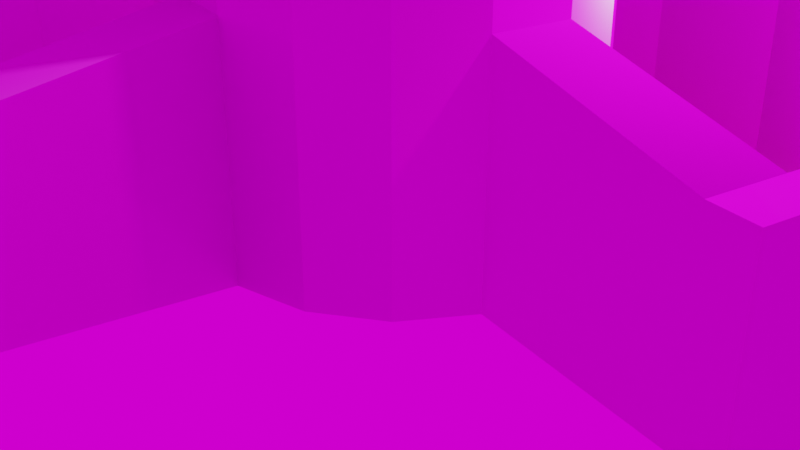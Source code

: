# Source: castle-tower.blend  (saved by Blender 3.6.11; exported with 4.5.12 LTS)
import bpy
from mathutils import Matrix  # noqa: F401  (used for matrix-valued properties, if any)

bpy.ops.wm.read_factory_settings(use_empty=True)
scene = bpy.context.scene
scene.name = 'Scene'

# ---- collections
col_collection = bpy.data.collections.new('Collection'); scene.collection.children.link(col_collection)

# ---- images (referenced by path relative to the original .blend; pixels are not part of the script)
import os
ASSET_DIR = os.environ.get("B2B_ASSET_DIR", "")  # directory of the original .blend (textures are referenced by path, not embedded)
HERE = os.path.dirname(os.path.abspath(__file__))  # packed textures are extracted next to this script under _unpacked/

def load_image(name, relpath, width, height, colorspace="sRGB"):
    """Load a texture the original file referenced (path relative to the .blend, or extracted next to this script)."""
    p = next((c for c in (os.path.join(HERE, relpath), os.path.join(ASSET_DIR, relpath)) if relpath and os.path.exists(c)), "")
    if p:
        img = bpy.data.images.load(p, check_existing=True)
        img.name = name
    else:  # same state as the original file: an image datablock whose file is absent (Cycles renders it pink)
        img = bpy.data.images.new(name, width, height)
        img.source = "FILE"
        img.filepath = "//" + (relpath or name)
    img.colorspace_settings.name = colorspace
    return img
img_color_png = load_image('Color.png', 'TowerTextures/Color.png', 1024, 1024, 'sRGB')
img_roughness_png = load_image('Roughness.png', 'TowerTextures/Roughness.png', 1024, 1024, 'Non-Color')
img_normal_png = load_image('Normal.png', 'TowerTextures/Normal.png', 1024, 1024, 'Non-Color')
img_autumn_forest_01_2k_hdr = load_image('autumn_forest_01_2k.hdr', 'autumn_forest_01_2k.hdr', 1024, 1024, 'Linear Rec.709')

# ---- materials (node trees are filled in below, after node groups)
mat_bakedtower = bpy.data.materials.new('BakedTower')
mat_amber = bpy.data.materials.new('Amber')

# ---- material node trees
mat_bakedtower.use_nodes = True; mat_bakedtower.node_tree.nodes.clear()
_N = mat_bakedtower.node_tree.nodes; _L = mat_bakedtower.node_tree.links
n0 = _N.new('ShaderNodeOutputMaterial'); n0.name = 'Material Output'; n0.location = (300, 300)
n1 = _N.new('ShaderNodeBsdfPrincipled'); n1.name = 'Principled BSDF'; n1.location = (10, 300)
n1.distribution = 'GGX'
n1.subsurface_method = 'RANDOM_WALK_SKIN'
n1.inputs[3].default_value = 1.45
n1.inputs[27].default_value = (0.0, 0.0, 0.0, 1.0)
n1.inputs[28].default_value = 1.0
n2 = _N.new('ShaderNodeTexImage'); n2.name = 'Image Texture'; n2.location = (88, -40)
n2.label = 'Base Color'
n2.image = img_color_png
n3 = _N.new('ShaderNodeTexImage'); n3.name = 'Image Texture.001'; n3.location = (88, -320)
n3.label = 'Roughness'
n3.image = img_roughness_png
n4 = _N.new('ShaderNodeTexImage'); n4.name = 'Image Texture.002'; n4.location = (88, -600)
n4.label = 'Normal'
n4.image = img_normal_png
n5 = _N.new('ShaderNodeNormalMap'); n5.name = 'Normal Map'; n5.location = (-240, -60)
n6 = _N.new('ShaderNodeMapping'); n6.name = 'Mapping'; n6.location = (230, -40)
n7 = _N.new('NodeReroute'); n7.name = 'Reroute'; n7.location = (38, -495)
n7.width = 16
n7.socket_idname = 'NodeSocketVector'
n8 = _N.new('ShaderNodeTexCoord'); n8.name = 'Texture Coordinate'; n8.location = (30, -40)
n9 = _N.new('NodeFrame'); n9.name = 'Frame'; n9.location = (-1270, 340)
n9.label = 'Mapping'
n9.width = 400
n10 = _N.new('NodeFrame'); n10.name = 'Frame.001'; n10.location = (-628, 540)
n10.label = 'Textures'
n10.width = 358
n2.parent = n10
n3.parent = n10
n4.parent = n10
n6.parent = n9
n7.parent = n10
n8.parent = n9
_L.new(n1.outputs[0], n0.inputs[0])
_L.new(n2.outputs[0], n1.inputs[0])
_L.new(n3.outputs[0], n1.inputs[2])
_L.new(n4.outputs[0], n5.inputs[1])
_L.new(n5.outputs[0], n1.inputs[5])
_L.new(n7.outputs[0], n2.inputs[0])
_L.new(n7.outputs[0], n3.inputs[0])
_L.new(n7.outputs[0], n4.inputs[0])
_L.new(n6.outputs[0], n7.inputs[0])
_L.new(n8.outputs[2], n6.inputs[0])
n0.is_active_output = True
mat_amber.use_nodes = True; mat_amber.node_tree.nodes.clear()
_N = mat_amber.node_tree.nodes; _L = mat_amber.node_tree.links
n0 = _N.new('ShaderNodeBsdfPrincipled'); n0.name = 'Principled BSDF'; n0.location = (10, 300)
n0.distribution = 'GGX'
n0.subsurface_method = 'RANDOM_WALK_SKIN'
n0.inputs[0].default_value = (0.7231, 0.1812, 0.0331, 1.0)
n0.inputs[2].default_value = 0.1409
n0.inputs[3].default_value = 1.45
n0.inputs[18].default_value = 0.7
n0.inputs[27].default_value = (0.0, 0.0, 0.0, 1.0)
n0.inputs[28].default_value = 1.0
n1 = _N.new('ShaderNodeOutputMaterial'); n1.name = 'Material Output'; n1.location = (300, 300)
_L.new(n0.outputs[0], n1.inputs[0])
n1.is_active_output = True

# ---- world
world_world = bpy.data.worlds.new('World'); scene.world = world_world
world_world.use_nodes = True; world_world.node_tree.nodes.clear()
_N = world_world.node_tree.nodes; _L = world_world.node_tree.links
n0 = _N.new('ShaderNodeOutputWorld'); n0.name = 'World Output'; n0.location = (300, 300)
n1 = _N.new('ShaderNodeBackground'); n1.name = 'Background'; n1.location = (10, 300)
n2 = _N.new('ShaderNodeTexEnvironment'); n2.name = 'Environment Texture'; n2.location = (-190, 280)
n2.image = img_autumn_forest_01_2k_hdr
_L.new(n1.outputs[0], n0.inputs[0])
_L.new(n2.outputs[0], n1.inputs[0])
n0.is_active_output = True
world_world.color = (0.05088, 0.05088, 0.05088)
world_world.use_sun_shadow = False
world_world.sun_shadow_jitter_overblur = 0.0

# ---- cameras
cam_camera = bpy.data.cameras.new('Camera')
cam_camera.clip_end = 100.0
cam_camera.ortho_scale = 7.314

# ---- lights
light_light = bpy.data.lights.new('Light', 'POINT')
light_light.transmission_factor = 0.0
light_light.energy = 1000.0
light_light.shadow_soft_size = 0.1
light_light.shadow_maximum_resolution = 0.006
light_light.use_absolute_resolution = True
light_sun = bpy.data.lights.new('Sun', 'SUN')
light_sun.transmission_factor = 0.0
light_sun.energy = 1.6

# ---- meshes
me_cylinder = bpy.data.meshes.new('Cylinder')
me_cylinder.from_pydata([(-5.588e-09, 2.0, 0.0), (-1.52e-09, 2.336, 4.659), (0.7654, 1.848, 0.0), (0.894, 2.158, 4.659), (1.414, 1.414, 0.0), (1.652, 1.652, 4.659), (1.848, 0.7654, 0.0), (2.158, 0.894, 4.659), (2.0, -7.451e-09, 0.0), (2.336, -4.947e-09, 4.659), (1.848, -0.7654, 0.0), (2.158, -0.894, 4.659), (1.414, -1.414, 0.0), (1.652, -1.652, 4.659), (0.7654, -1.848, 0.0), (0.894, -2.158, 4.659), (-5.588e-09, -2.0, 0.0), (-1.52e-09, -2.336, 4.659), (-0.7654, -1.848, 0.0), (-0.894, -2.158, 4.659), (-1.414, -1.414, 0.0), (-1.652, -1.652, 4.659), (-1.848, -0.7654, 0.0), (-2.158, -0.894, 4.659), (-2.0, -7.451e-09, 0.0), (-2.336, -4.947e-09, 4.659), (-1.848, 0.7654, 0.0), (-2.158, 0.894, 4.659), (-1.414, 1.414, 0.0), (-1.652, 1.652, 4.659), (-0.7654, 1.848, 0.0), (-0.894, 2.158, 4.659), (-5.588e-09, 2.0, 4.659), (0.7654, 1.848, 4.659), (1.414, 1.414, 4.659), (1.848, 0.7654, 4.659), (2.0, -7.451e-09, 4.659), (1.848, -0.7654, 4.659), (1.414, -1.414, 4.659), (0.7654, -1.848, 4.659), (-5.588e-09, -2.0, 4.659), (-0.7654, -1.848, 4.659), (-1.414, -1.414, 4.659), (-1.848, -0.7654, 4.659), (-2.0, -7.451e-09, 4.659), (-1.848, 0.7654, 4.659), (-1.414, 1.414, 4.659), (-0.7654, 1.848, 4.659), (-1.376e-08, 1.325, 5.722), (0.5072, 1.224, 5.722), (0.9371, 0.9371, 5.722), (1.224, 0.5072, 5.722), (1.325, -1.248e-08, 5.722), (1.224, -0.5072, 5.722), (0.9371, -0.9371, 5.722), (0.5072, -1.224, 5.722), (-1.376e-08, -1.325, 5.722), (-0.5072, -1.224, 5.722), (-0.9371, -0.9371, 5.722), (-1.224, -0.5072, 5.722), (-1.325, -1.248e-08, 5.722), (-1.224, 0.5072, 5.722), (-0.9371, 0.9371, 5.722), (-0.5072, 1.224, 5.722), (-2.122e-08, 0.175, 8.298), (0.06697, 0.1617, 8.298), (0.1237, 0.1237, 8.298), (0.1617, 0.06697, 8.298), (0.175, 4.819e-09, 8.298), (0.1617, -0.06697, 8.298), (0.1237, -0.1237, 8.298), (0.06697, -0.1617, 8.298), (-2.122e-08, -0.175, 8.298), (-0.06697, -0.1617, 8.298), (-0.1237, -0.1237, 8.298), (-0.1617, -0.06697, 8.298), (-0.175, 4.819e-09, 8.298), (-0.1617, 0.06697, 8.298), (-0.1237, 0.1237, 8.298), (-0.06697, 0.1617, 8.298), (-2.177e-09, 2.222, 4.659), (0.8504, 2.053, 4.659), (0.8504, -2.053, 4.659), (-2.053, -0.8504, 4.659), (-2.222, -5.544e-09, 4.659), (-1.571, 1.571, 4.659), (-0.8504, 2.053, 4.659), (1.571, 1.571, 4.659), (2.053, 0.8504, 4.659), (2.222, -5.544e-09, 4.659), (2.053, -0.8504, 4.659), (1.571, -1.571, 4.659), (-2.177e-09, -2.222, 4.659), (-0.8504, -2.053, 4.659), (-1.571, -1.571, 4.659), (-2.053, 0.8504, 4.659), (0.7675, 1.853, 4.908), (0.7675, -1.853, 4.908), (-1.853, -0.7675, 4.908), (-2.005, -6.237e-09, 4.908), (-1.418, 1.418, 4.908), (-0.7675, 1.853, 4.908), (-4.633e-09, 2.005, 4.908), (1.418, 1.418, 4.908), (1.853, 0.7675, 4.908), (2.005, -6.237e-09, 4.908), (1.853, -0.7675, 4.908), (1.418, -1.418, 4.908), (-4.633e-09, -2.005, 4.908), (-0.7675, -1.853, 4.908), (-1.418, -1.418, 4.908), (-1.853, 0.7675, 4.908), (0.7654, 1.848, 2.485), (1.414, 1.414, 2.485), (1.848, 0.7654, 2.485), (2.0, -7.451e-09, 2.485), (1.848, -0.7654, 2.485), (1.414, -1.414, 2.485), (0.7654, -1.848, 2.485), (-5.588e-09, -2.0, 2.485), (-0.7654, -1.848, 2.485), (-1.414, -1.414, 2.485), (-1.848, -0.7654, 2.485), (-2.0, -7.451e-09, 2.485), (-1.848, 0.7654, 2.485), (-1.414, 1.414, 2.485), (-0.7654, 1.848, 2.485), (-5.588e-09, 2.0, 2.485), (-1.837, 4.435, 2.0), (-1.837, 4.435, 0.0), (-3.394, 3.394, 2.0), (-3.394, 3.394, 0.0), (-4.435, 1.837, 2.0), (-4.435, 1.837, 0.0), (-4.8, 0.0, 2.0), (-4.8, 0.0, 0.0), (-4.435, -1.837, 2.0), (-4.435, -1.837, 0.0), (-3.394, -3.394, 2.0), (-3.394, -3.394, 0.0), (-1.837, -4.435, 2.0), (-1.837, -4.435, 0.0), (4.8, 0.0, 2.0), (4.8, 0.0, 0.0), (4.435, 1.837, 2.0), (4.435, 1.837, 0.0), (3.394, 3.394, 2.0), (3.394, 3.394, 0.0), (1.837, 4.435, 2.0), (1.837, 4.435, 0.0), (2.438e-08, 4.8, 2.0), (2.438e-08, 4.8, 0.0), (-1.653, 3.991, 2.0), (-3.055, 3.055, 2.0), (-3.991, 1.653, 2.0), (-4.32, 0.0, 2.0), (-3.991, -1.653, 2.0), (-3.055, -3.055, 2.0), (-1.653, -3.991, 2.0), (4.32, 0.0, 2.0), (3.991, 1.653, 2.0), (3.055, 3.055, 2.0), (1.653, 3.991, 2.0), (1.613e-08, 4.32, 2.0), (1.653, 3.991, 0.0), (3.055, 3.055, 0.0), (-3.991, -1.653, 0.0), (-4.32, 0.0, 0.0), (-3.055, -3.055, 0.0), (-1.653, -3.991, 0.0), (4.32, 0.0, 0.0), (3.991, 1.653, 0.0), (-3.991, 1.653, 0.0), (2.194e-08, 4.32, 0.0), (-3.055, 3.055, 0.0), (-1.653, 3.991, 0.0), (4.541, -1.301, 2.0), (4.69, -0.5532, 2.0), (4.69, -0.5532, 0.0), (4.541, -1.301, 0.0), (4.079, -1.209, 2.0), (4.228, -0.4614, 2.0), (4.228, -0.4614, 0.0), (4.079, -1.209, 0.0), (-1.301, -4.541, 2.0), (-0.5532, -4.69, 2.0), (-0.5532, -4.69, 0.0), (-1.301, -4.541, 0.0), (-1.209, -4.079, 2.0), (-0.4614, -4.228, 2.0), (-0.4614, -4.228, 0.0), (-1.209, -4.079, 0.0)], [], [(80, 1, 3, 81), (81, 3, 5, 87), (87, 5, 7, 88), (88, 7, 9, 89), (89, 9, 11, 90), (90, 11, 13, 91), (91, 13, 15, 82), (82, 15, 17, 92), (92, 17, 19, 93), (93, 19, 21, 94), (94, 21, 23, 83), (83, 23, 25, 84), (84, 25, 27, 95), (95, 27, 29, 85), (11, 9, 52, 53), (85, 29, 31, 86), (86, 31, 1, 80), (0, 2, 4, 6, 8, 10, 12, 14, 16, 18, 20, 22, 24, 26, 28, 30), (126, 47, 32, 127), (125, 46, 47, 126), (124, 45, 46, 125), (123, 44, 45, 124), (122, 43, 44, 123), (121, 42, 43, 122), (120, 41, 42, 121), (119, 40, 41, 120), (118, 39, 40, 119), (117, 38, 39, 118), (116, 37, 38, 117), (115, 36, 37, 116), (114, 35, 36, 115), (113, 34, 35, 114), (112, 33, 34, 113), (127, 32, 33, 112), (63, 62, 78, 79), (21, 19, 57, 58), (31, 29, 62, 63), (7, 5, 50, 51), (17, 15, 55, 56), (27, 25, 60, 61), (3, 1, 48, 49), (13, 11, 53, 54), (23, 21, 58, 59), (1, 31, 63, 48), (9, 7, 51, 52), (19, 17, 56, 57), (29, 27, 61, 62), (5, 3, 49, 50), (15, 13, 54, 55), (25, 23, 59, 60), (65, 64, 79, 78, 77, 76, 75, 74, 73, 72, 71, 70, 69, 68, 67, 66), (56, 55, 71, 72), (49, 48, 64, 65), (48, 63, 79, 64), (57, 56, 72, 73), (50, 49, 65, 66), (58, 57, 73, 74), (51, 50, 66, 67), (59, 58, 74, 75), (52, 51, 67, 68), (60, 59, 75, 76), (53, 52, 68, 69), (61, 60, 76, 77), (54, 53, 69, 70), (62, 61, 77, 78), (55, 54, 70, 71), (101, 86, 80, 102), (100, 85, 86, 101), (111, 95, 85, 100), (99, 84, 95, 111), (98, 83, 84, 99), (110, 94, 83, 98), (109, 93, 94, 110), (108, 92, 93, 109), (97, 82, 92, 108), (107, 91, 82, 97), (106, 90, 91, 107), (105, 89, 90, 106), (104, 88, 89, 105), (103, 87, 88, 104), (96, 81, 87, 103), (102, 80, 81, 96), (32, 102, 96, 33), (33, 96, 103, 34), (34, 103, 104, 35), (35, 104, 105, 36), (36, 105, 106, 37), (37, 106, 107, 38), (38, 107, 97, 39), (39, 97, 108, 40), (40, 108, 109, 41), (41, 109, 110, 42), (42, 110, 98, 43), (43, 98, 99, 44), (44, 99, 111, 45), (45, 111, 100, 46), (46, 100, 101, 47), (47, 101, 102, 32), (2, 112, 113, 4), (4, 113, 114, 6), (6, 114, 115, 8), (10, 116, 117, 12), (12, 117, 118, 14), (14, 118, 119, 16), (16, 119, 189, 190), (18, 120, 121, 20), (20, 121, 122, 22), (22, 122, 123, 24), (24, 123, 124, 26), (26, 124, 125, 28), (28, 125, 126, 30), (30, 126, 127, 0), (145, 144, 142, 143), (147, 146, 144, 145), (151, 150, 148, 149), (149, 148, 146, 147), (18, 191, 188, 120), (2, 0, 127, 112), (187, 184, 140, 141), (141, 140, 138, 139), (139, 138, 136, 137), (137, 136, 134, 135), (135, 134, 132, 133), (133, 132, 130, 131), (131, 130, 128, 129), (129, 128, 150, 151), (142, 144, 160, 159), (130, 132, 154, 153), (132, 134, 155, 154), (136, 138, 157, 156), (144, 146, 161, 160), (128, 130, 153, 152), (146, 148, 162, 161), (148, 150, 163, 162), (177, 142, 159, 181), (138, 140, 158, 157), (150, 128, 152, 163), (134, 136, 156, 155), (151, 149, 164, 173), (139, 137, 166, 168), (141, 139, 168, 169), (129, 151, 173, 175), (149, 147, 165, 164), (147, 145, 171, 165), (133, 131, 174, 172), (135, 133, 172, 167), (187, 141, 169, 191), (145, 143, 170, 171), (137, 135, 167, 166), (131, 129, 175, 174), (156, 157, 168, 166), (155, 156, 166, 167), (154, 155, 167, 172), (153, 154, 172, 174), (152, 153, 174, 175), (163, 152, 175, 173), (162, 163, 173, 164), (161, 162, 164, 165), (160, 161, 165, 171), (159, 160, 171, 170), (181, 159, 170, 182), (183, 179, 176, 180), (190, 189, 185, 186), (157, 158, 169, 168), (10, 183, 180, 116), (143, 178, 182, 170), (178, 179, 183, 182), (176, 177, 181, 180), (143, 142, 177, 178), (178, 177, 176, 179), (158, 188, 191, 169), (8, 115, 181, 182), (186, 187, 191, 190), (140, 184, 188, 158), (184, 185, 189, 188), (186, 185, 184, 187), (116, 180, 181, 115), (120, 188, 189, 119), (10, 8, 182, 183), (18, 16, 190, 191)])
_uv = me_cylinder.uv_layers.new(name='UVMap')
_uv.uv.foreach_set('vector', [0.8282, 0.9227, 0.8251, 0.9204, 0.848, 0.8997, 0.85, 0.9031, 0.8516, 0.9014, 0.848, 0.8997, 0.8665, 0.8746, 0.8691, 0.8775, 0.8703, 0.8755, 0.8665, 0.8746, 0.8793, 0.8459, 0.8825, 0.8482, 0.8833, 0.8459, 0.8793, 0.8459, 0.8853, 0.815, 0.889, 0.8165, 0.8891, 0.814, 0.8853, 0.815, 0.8833, 0.7838, 0.8872, 0.7843, 0.5796, 0.8155, 0.5829, 0.8144, 0.5861, 0.8424, 0.5826, 0.8421, 0.583, 0.8442, 0.5861, 0.8424, 0.5958, 0.8692, 0.5923, 0.8697, 0.5932, 0.8716, 0.5958, 0.8692, 0.6111, 0.8934, 0.6078, 0.8947, 0.6091, 0.8963, 0.6111, 0.8934, 0.6311, 0.9141, 0.6281, 0.916, 0.6297, 0.9174, 0.6311, 0.9141, 0.6549, 0.9306, 0.6523, 0.9331, 0.6541, 0.9342, 0.6549, 0.9306, 0.6814, 0.9426, 0.6793, 0.9455, 0.6813, 0.9463, 0.6814, 0.9426, 0.7101, 0.9496, 0.7085, 0.9529, 0.7107, 0.9533, 0.7101, 0.9496, 0.7402, 0.9509, 0.7393, 0.9545, 0.7414, 0.9544, 0.7402, 0.9509, 0.7701, 0.9463, 0.7699, 0.9501, 0.8833, 0.7838, 0.8853, 0.815, 0.8333, 0.8118, 0.834, 0.7937, 0.772, 0.9495, 0.7701, 0.9463, 0.7987, 0.9361, 0.7993, 0.9398, 0.8013, 0.9389, 0.7987, 0.9361, 0.8251, 0.9204, 0.8264, 0.924, 0.2672, 0.8288, 0.2567, 0.8038, 0.2565, 0.7766, 0.2668, 0.7515, 0.2859, 0.7322, 0.3109, 0.7217, 0.3381, 0.7216, 0.3632, 0.7318, 0.3825, 0.7509, 0.393, 0.776, 0.3931, 0.8031, 0.3829, 0.8282, 0.3638, 0.8475, 0.3387, 0.858, 0.3116, 0.8582, 0.2865, 0.8479, 0.582, 0.6349, 0.5822, 0.5591, 0.6094, 0.5592, 0.6092, 0.635, 0.5549, 0.6349, 0.555, 0.5591, 0.5822, 0.5591, 0.582, 0.6349, 0.5277, 0.6348, 0.5278, 0.559, 0.555, 0.5591, 0.5549, 0.6349, 0.5005, 0.6348, 0.5006, 0.559, 0.5278, 0.559, 0.5277, 0.6348, 0.4734, 0.6348, 0.4734, 0.559, 0.5006, 0.559, 0.5005, 0.6348, 0.4462, 0.6348, 0.4461, 0.559, 0.4734, 0.559, 0.4734, 0.6348, 0.4191, 0.6348, 0.4189, 0.559, 0.4461, 0.559, 0.4462, 0.6348, 0.3919, 0.6349, 0.3917, 0.5591, 0.4189, 0.559, 0.4191, 0.6348, 0.3648, 0.635, 0.3644, 0.5592, 0.3917, 0.5591, 0.3919, 0.6349, 0.3376, 0.6351, 0.3372, 0.5594, 0.3644, 0.5592, 0.3648, 0.635, 0.3105, 0.6353, 0.3101, 0.5596, 0.3372, 0.5594, 0.3376, 0.6351, 0.7178, 0.6354, 0.7183, 0.5598, 0.7455, 0.56, 0.7449, 0.6356, 0.6907, 0.6353, 0.6911, 0.5596, 0.7183, 0.5598, 0.7178, 0.6354, 0.6635, 0.6352, 0.6639, 0.5594, 0.6911, 0.5596, 0.6907, 0.6353, 0.6364, 0.6351, 0.6366, 0.5593, 0.6639, 0.5594, 0.6635, 0.6352, 0.6092, 0.635, 0.6094, 0.5592, 0.6366, 0.5593, 0.6364, 0.6351, 0.7763, 0.8888, 0.7573, 0.8956, 0.7313, 0.7958, 0.7326, 0.7951, 0.6549, 0.9306, 0.6311, 0.9141, 0.6634, 0.8765, 0.6796, 0.8871, 0.7987, 0.9361, 0.7701, 0.9463, 0.7573, 0.8956, 0.7763, 0.8888, 0.8793, 0.8459, 0.8665, 0.8746, 0.8205, 0.8483, 0.8288, 0.8304, 0.6111, 0.8934, 0.5958, 0.8692, 0.6391, 0.8483, 0.6496, 0.8635, 0.7402, 0.9509, 0.7101, 0.9496, 0.7173, 0.8985, 0.7373, 0.8991, 0.848, 0.8997, 0.8251, 0.9204, 0.7936, 0.8782, 0.8085, 0.8645, 0.5861, 0.8424, 0.5829, 0.8144, 0.6279, 0.8154, 0.6318, 0.832, 0.6814, 0.9426, 0.6549, 0.9306, 0.6796, 0.8871, 0.6978, 0.8945, 0.8251, 0.9204, 0.7987, 0.9361, 0.7763, 0.8888, 0.7936, 0.8782, 0.8853, 0.815, 0.8793, 0.8459, 0.8288, 0.8304, 0.8333, 0.8118, 0.6311, 0.9141, 0.6111, 0.8934, 0.6496, 0.8635, 0.6634, 0.8765, 0.7701, 0.9463, 0.7402, 0.9509, 0.7373, 0.8991, 0.7573, 0.8956, 0.8665, 0.8746, 0.848, 0.8997, 0.8085, 0.8645, 0.8205, 0.8483, 0.5958, 0.8692, 0.5861, 0.8424, 0.6318, 0.832, 0.6391, 0.8483, 0.7101, 0.9496, 0.6814, 0.9426, 0.6978, 0.8945, 0.7173, 0.8985, 0.7241, 0.7838, 0.7264, 0.7839, 0.7284, 0.7848, 0.73, 0.7865, 0.7308, 0.7887, 0.7306, 0.791, 0.7297, 0.793, 0.728, 0.7946, 0.7258, 0.7954, 0.7235, 0.7953, 0.7215, 0.7943, 0.7199, 0.7926, 0.7191, 0.7904, 0.7192, 0.7882, 0.7202, 0.7861, 0.7219, 0.7845, 0.6496, 0.8635, 0.6391, 0.8483, 0.7209, 0.7941, 0.7221, 0.7953, 0.8085, 0.8645, 0.7936, 0.8782, 0.7339, 0.794, 0.7349, 0.7927, 0.7936, 0.8782, 0.7763, 0.8888, 0.7326, 0.7951, 0.7339, 0.794, 0.6634, 0.8765, 0.6496, 0.8635, 0.7221, 0.7953, 0.7236, 0.7962, 0.8205, 0.8483, 0.8085, 0.8645, 0.7349, 0.7927, 0.7358, 0.7913, 0.6796, 0.8871, 0.6634, 0.8765, 0.7236, 0.7962, 0.7252, 0.7967, 0.8288, 0.8304, 0.8205, 0.8483, 0.7358, 0.7913, 0.7365, 0.7897, 0.6978, 0.8945, 0.6796, 0.8871, 0.7252, 0.7967, 0.7268, 0.7969, 0.8333, 0.8118, 0.8288, 0.8304, 0.7365, 0.7897, 0.7371, 0.788, 0.7173, 0.8985, 0.6978, 0.8945, 0.7268, 0.7969, 0.7284, 0.7968, 0.834, 0.7937, 0.8333, 0.8118, 0.7371, 0.788, 0.7374, 0.7859, 0.7373, 0.8991, 0.7173, 0.8985, 0.7284, 0.7968, 0.7298, 0.7965, 0.6318, 0.832, 0.6279, 0.8154, 0.7191, 0.7904, 0.7199, 0.7926, 0.7573, 0.8956, 0.7373, 0.8991, 0.7298, 0.7965, 0.7313, 0.7958, 0.6391, 0.8483, 0.6318, 0.832, 0.7199, 0.7926, 0.7209, 0.7941, 0.8081, 0.9477, 0.8013, 0.9389, 0.8264, 0.924, 0.8308, 0.9342, 0.777, 0.9593, 0.772, 0.9495, 0.7993, 0.9398, 0.8016, 0.9506, 0.7445, 0.9649, 0.7414, 0.9544, 0.7699, 0.9501, 0.7702, 0.961, 0.7116, 0.9642, 0.7107, 0.9533, 0.7393, 0.9545, 0.7374, 0.9653, 0.6801, 0.9569, 0.6813, 0.9463, 0.7085, 0.9529, 0.7047, 0.9629, 0.651, 0.9443, 0.6541, 0.9342, 0.6793, 0.9455, 0.6738, 0.9545, 0.6249, 0.9267, 0.6297, 0.9174, 0.6523, 0.9331, 0.6452, 0.9409, 0.6026, 0.9045, 0.6091, 0.8963, 0.6281, 0.916, 0.6198, 0.9223, 0.5852, 0.8783, 0.5932, 0.8716, 0.6078, 0.8947, 0.5984, 0.8991, 0.5739, 0.849, 0.583, 0.8442, 0.5923, 0.8697, 0.5822, 0.872, 0.5697, 0.8179, 0.5796, 0.8155, 0.5826, 0.8421, 0.5724, 0.8419, 0.9002, 0.8118, 0.8891, 0.814, 0.8872, 0.7843, 0.8985, 0.785, 0.8947, 0.8466, 0.8833, 0.8459, 0.889, 0.8165, 0.8998, 0.8201, 0.8812, 0.8788, 0.8703, 0.8755, 0.8825, 0.8482, 0.8922, 0.8541, 0.8615, 0.9069, 0.8516, 0.9014, 0.8691, 0.8775, 0.8773, 0.8853, 0.8367, 0.93, 0.8282, 0.9227, 0.85, 0.9031, 0.8564, 0.9123, 0.6094, 0.5592, 0.6094, 0.5505, 0.6367, 0.5506, 0.6366, 0.5593, 0.6366, 0.5593, 0.6367, 0.5506, 0.6639, 0.5507, 0.6639, 0.5594, 0.6639, 0.5594, 0.6639, 0.5507, 0.6912, 0.5509, 0.6911, 0.5596, 0.6911, 0.5596, 0.6912, 0.5509, 0.7184, 0.5511, 0.7183, 0.5598, 0.7183, 0.5598, 0.7184, 0.5511, 0.7456, 0.5514, 0.7455, 0.56, 0.3101, 0.5596, 0.31, 0.551, 0.3372, 0.5507, 0.3372, 0.5594, 0.3372, 0.5594, 0.3372, 0.5507, 0.3644, 0.5506, 0.3644, 0.5592, 0.3644, 0.5592, 0.3644, 0.5506, 0.3916, 0.5504, 0.3917, 0.5591, 0.3917, 0.5591, 0.3916, 0.5504, 0.4189, 0.5504, 0.4189, 0.559, 0.4189, 0.559, 0.4189, 0.5504, 0.4461, 0.5503, 0.4461, 0.559, 0.4461, 0.559, 0.4461, 0.5503, 0.4734, 0.5503, 0.4734, 0.559, 0.4734, 0.559, 0.4734, 0.5503, 0.5006, 0.5503, 0.5006, 0.559, 0.5006, 0.559, 0.5006, 0.5503, 0.5278, 0.5504, 0.5278, 0.559, 0.5278, 0.559, 0.5278, 0.5504, 0.555, 0.5504, 0.555, 0.5591, 0.555, 0.5591, 0.555, 0.5504, 0.5822, 0.5504, 0.5822, 0.5591, 0.5822, 0.5591, 0.5822, 0.5504, 0.6094, 0.5505, 0.6094, 0.5592, 0.6361, 0.7215, 0.6364, 0.6351, 0.6635, 0.6352, 0.6632, 0.7216, 0.6632, 0.7216, 0.6635, 0.6352, 0.6907, 0.6353, 0.6903, 0.7217, 0.6903, 0.7217, 0.6907, 0.6353, 0.7178, 0.6354, 0.7175, 0.7218, 0.3109, 0.7217, 0.3105, 0.6353, 0.3376, 0.6351, 0.3381, 0.7216, 0.3381, 0.7216, 0.3376, 0.6351, 0.3648, 0.635, 0.3652, 0.7214, 0.3652, 0.7214, 0.3648, 0.635, 0.3919, 0.6349, 0.3923, 0.7213, 0.9995, 0.03945, 0.9995, 0.1259, 0.9203, 0.1091, 0.9203, 0.03945, 0.419, 0.7212, 0.4191, 0.6348, 0.4462, 0.6348, 0.4462, 0.7212, 0.4462, 0.7212, 0.4462, 0.6348, 0.4734, 0.6348, 0.4733, 0.7212, 0.4733, 0.7212, 0.4734, 0.6348, 0.5005, 0.6348, 0.5004, 0.7212, 0.5004, 0.7212, 0.5005, 0.6348, 0.5277, 0.6348, 0.5276, 0.7213, 0.5276, 0.7213, 0.5277, 0.6348, 0.5549, 0.6349, 0.5547, 0.7213, 0.5547, 0.7213, 0.5549, 0.6349, 0.582, 0.6349, 0.5818, 0.7214, 0.5818, 0.7214, 0.582, 0.6349, 0.6092, 0.635, 0.609, 0.7214, 0.2064, 0.03945, 0.2064, 0.1091, 0.1412, 0.1091, 0.1412, 0.03945, 0.2716, 0.03945, 0.2716, 0.1091, 0.2064, 0.1091, 0.2064, 0.03945, 0.402, 0.03945, 0.402, 0.1091, 0.3368, 0.1091, 0.3368, 0.03945, 0.3368, 0.03945, 0.3368, 0.1091, 0.2716, 0.1091, 0.2716, 0.03945, 0.9577, 0.2312, 0.8857, 0.1983, 0.9145, 0.135, 0.9936, 0.1525, 0.6361, 0.7215, 0.609, 0.7214, 0.6092, 0.635, 0.6364, 0.6351, 0.8773, 0.03945, 0.8773, 0.1091, 0.8583, 0.1091, 0.8583, 0.03945, 0.8583, 0.03945, 0.8583, 0.1091, 0.7931, 0.1091, 0.7931, 0.03945, 0.7931, 0.03945, 0.7931, 0.1091, 0.7279, 0.1091, 0.7279, 0.03945, 0.7279, 0.03945, 0.7279, 0.1091, 0.6627, 0.1091, 0.6627, 0.03945, 0.6627, 0.03945, 0.6627, 0.1091, 0.5976, 0.1091, 0.5976, 0.03945, 0.5976, 0.03945, 0.5976, 0.1091, 0.5324, 0.1091, 0.5324, 0.03945, 0.5324, 0.03945, 0.5324, 0.1091, 0.4672, 0.1091, 0.4672, 0.03945, 0.4672, 0.03945, 0.4672, 0.1091, 0.402, 0.1091, 0.402, 0.03945, 0.1412, 0.1091, 0.2064, 0.1091, 0.2032, 0.1255, 0.1445, 0.1255, 0.5324, 0.1091, 0.5976, 0.1091, 0.5943, 0.1255, 0.5356, 0.1255, 0.5976, 0.1091, 0.6627, 0.1091, 0.6595, 0.1255, 0.6008, 0.1255, 0.7279, 0.1091, 0.7931, 0.1091, 0.7899, 0.1255, 0.7312, 0.1255, 0.2064, 0.1091, 0.2716, 0.1091, 0.2683, 0.1255, 0.2097, 0.1255, 0.4672, 0.1091, 0.5324, 0.1091, 0.5291, 0.1255, 0.4704, 0.1255, 0.2716, 0.1091, 0.3368, 0.1091, 0.3335, 0.1255, 0.2749, 0.1255, 0.3368, 0.1091, 0.402, 0.1091, 0.3987, 0.1255, 0.3401, 0.1255, 0.1216, 0.1091, 0.1412, 0.1091, 0.138, 0.1255, 0.1216, 0.1255, 0.7931, 0.1091, 0.8583, 0.1091, 0.8551, 0.1255, 0.7964, 0.1255, 0.402, 0.1091, 0.4672, 0.1091, 0.4639, 0.1255, 0.4052, 0.1255, 0.6627, 0.1091, 0.7279, 0.1091, 0.7247, 0.1255, 0.666, 0.1255, 0.402, 0.03945, 0.3368, 0.03945, 0.3401, 0.02306, 0.3987, 0.02306, 0.7931, 0.03945, 0.7279, 0.03945, 0.7312, 0.02306, 0.7899, 0.02306, 0.8583, 0.03945, 0.7931, 0.03945, 0.7964, 0.02306, 0.8551, 0.02306, 0.4672, 0.03945, 0.402, 0.03945, 0.4052, 0.02306, 0.4639, 0.02306, 0.3368, 0.03945, 0.2716, 0.03945, 0.2749, 0.02306, 0.3335, 0.02306, 0.2716, 0.03945, 0.2064, 0.03945, 0.2097, 0.02306, 0.2683, 0.02306, 0.5976, 0.03945, 0.5324, 0.03945, 0.5356, 0.02306, 0.5943, 0.02306, 0.6627, 0.03945, 0.5976, 0.03945, 0.6008, 0.02306, 0.6595, 0.02306, 0.8773, 0.03945, 0.8583, 0.03945, 0.8616, 0.02306, 0.8773, 0.02306, 0.2064, 0.03945, 0.1412, 0.03945, 0.1445, 0.02306, 0.2032, 0.02306, 0.7279, 0.03945, 0.6627, 0.03945, 0.666, 0.02306, 0.7247, 0.02306, 0.5324, 0.03945, 0.4672, 0.03945, 0.4704, 0.02306, 0.5291, 0.02306, 0.7312, 0.1255, 0.7899, 0.1255, 0.7899, 0.1951, 0.7312, 0.1951, 0.666, 0.1255, 0.7247, 0.1255, 0.7247, 0.1951, 0.666, 0.1951, 0.6008, 0.1255, 0.6595, 0.1255, 0.6595, 0.1951, 0.6008, 0.1951, 0.5356, 0.1255, 0.5943, 0.1255, 0.5943, 0.1951, 0.5356, 0.1951, 0.4704, 0.1255, 0.5291, 0.1255, 0.5291, 0.1951, 0.4704, 0.1951, 0.4052, 0.1255, 0.4639, 0.1255, 0.4639, 0.1951, 0.4052, 0.1951, 0.3401, 0.1255, 0.3987, 0.1255, 0.3987, 0.1951, 0.3401, 0.1951, 0.2749, 0.1255, 0.3335, 0.1255, 0.3335, 0.1951, 0.2749, 0.1951, 0.2097, 0.1255, 0.2683, 0.1255, 0.2683, 0.1951, 0.2097, 0.1951, 0.1445, 0.1255, 0.2032, 0.1255, 0.2032, 0.1951, 0.1445, 0.1951, 0.1216, 0.1255, 0.138, 0.1255, 0.138, 0.1951, 0.1216, 0.1951, 0.07867, 0.03945, 0.09505, 0.03945, 0.09505, 0.1091, 0.07867, 0.1091, 0.9203, 0.03945, 0.9203, 0.1091, 0.9039, 0.1091, 0.9039, 0.03945, 0.7964, 0.1255, 0.8551, 0.1255, 0.8551, 0.1951, 0.7964, 0.1951, -0.0005363, 0.03945, 0.07867, 0.03945, 0.07867, 0.1091, -0.0005363, 0.1259, 0.1412, 0.03945, 0.1216, 0.03945, 0.1216, 0.02306, 0.138, 0.02306, 0.1216, 0.03945, 0.09505, 0.03945, 0.09505, 0.02306, 0.1216, 0.02306, 0.09505, 0.1091, 0.1216, 0.1091, 0.1216, 0.1255, 0.09505, 0.1255, 0.1412, 0.03945, 0.1412, 0.1091, 0.1216, 0.1091, 0.1216, 0.03945, 0.1216, 0.03945, 0.1216, 0.1091, 0.09505, 0.1091, 0.09505, 0.03945, 0.8616, 0.1255, 0.8773, 0.1255, 0.8773, 0.1951, 0.8616, 0.1951, 0.04099, 0.2312, 0.005125, 0.1525, 0.0842, 0.135, 0.1131, 0.1984, 0.9039, 0.03945, 0.8773, 0.03945, 0.8773, 0.02306, 0.9039, 0.02306, 0.8583, 0.1091, 0.8773, 0.1091, 0.8773, 0.1255, 0.8616, 0.1255, 0.8773, 0.1091, 0.9039, 0.1091, 0.9039, 0.1255, 0.8773, 0.1255, 0.9039, 0.03945, 0.9039, 0.1091, 0.8773, 0.1091, 0.8773, 0.03945, -0.0005363, 0.1259, 0.07867, 0.1091, 0.0842, 0.135, 0.005125, 0.1525, 0.9936, 0.1525, 0.9145, 0.135, 0.9203, 0.1091, 0.9995, 0.1259, -0.0005363, 0.03945, -0.0005363, 0.01229, 0.07867, 0.01291, 0.07867, 0.03945, 0.9993, 0.01229, 0.9995, 0.03945, 0.9203, 0.03945, 0.9201, 0.01291])
me_cylinder.materials.append(mat_bakedtower)
me_cylinder.update()
me_plane = bpy.data.meshes.new('Plane')
me_plane.from_pydata([(-0.8771, 0.5036, 0.003341), (-0.9263, 0.4103, 0.001409), (-0.9803, 0.2678, 0.0), (-1.0, 0.09091, 0.0), (-1.0, -0.09091, 0.0), (-0.9656, -0.2678, 0.0), (-0.9066, -0.4398, 0.0), (-0.8624, -0.5381, 0.0), (-0.5135, -0.8722, 0.0), (-0.3906, -0.9361, 0.0), (-0.2629, -0.9853, 0.0), (-0.1481, -0.9951, 0.0), (0.9754, -0.2482, 0.001196), (1.01, -0.07125, 0.03095), (1.01, 0.09091, 0.004259), (0.9803, 0.2727, 0.04558), (0.941, 0.3906, 0.002633), (0.8722, 0.5233, 0.006639), (0.5528, 0.8525, 0.0), (0.4103, 0.9459, 0.0), (0.2432, 0.9853, 0.0), (0.09091, 1.0, 0.0), (-0.09091, 1.0, 0.0), (-0.2678, 0.9803, 0.0), (-0.4349, 0.9312, 0.0), (-0.5381, 0.8673, 0.01676), (-0.6904, -0.7346, 0.0), (-0.7887, -0.6413, 0.0), (-0.8182, -0.4545, 0.02725), (-0.8182, -0.2727, 0.02009), (-0.8182, -0.09091, 0.0218), (-0.8182, 0.09091, 0.0), (-0.8182, 0.2727, 0.04707), (-0.8182, 0.4545, 0.08762), (-0.7887, 0.6364, 0.02297), (-0.7395, 0.7248, 0.05134), (-0.6216, -0.8084, 0.0), (-0.6364, -0.6364, 0.01441), (-0.6364, -0.4545, 0.006133), (-0.6364, -0.2727, 0.05679), (-0.6364, -0.09091, 0.08039), (-0.6364, 0.09091, 0.08628), (-0.6364, 0.2727, 0.03292), (-0.6364, 0.4545, 0.2007), (-0.6364, 0.6364, 0.1015), (-0.6265, 0.8034, 0.05559), (-0.4545, -0.8182, 0.0), (-0.4545, -0.6364, 0.016), (-0.4545, -0.4545, 0.08478), (-0.4545, -0.2727, 0.1883), (-0.4545, -0.09091, 0.04237), (-0.4545, 0.09091, 0.1293), (-0.4545, 0.2727, 0.2111), (-0.4545, 0.4545, 0.437), (-0.4545, 0.6364, 0.2614), (-0.4545, 0.8182, 0.09966), (-0.2727, -0.8182, 0.0), (-0.2727, -0.6364, 0.009863), (-0.2727, -0.4545, 0.04361), (-0.2727, -0.2727, 0.09144), (-0.2727, -0.09091, 0.03987), (-0.2727, 0.09091, 0.07708), (-0.2727, 0.2727, 0.1808), (-0.2727, 0.4545, 0.2215), (-0.2727, 0.6364, 0.008569), (-0.2727, 0.8182, 0.00968), (-0.1157, -0.8182, 0.0), (-0.09091, -0.6364, 0.0), (-0.09091, -0.4545, 0.0224), (-0.09091, -0.2727, 0.01263), (-0.09091, -0.09091, 0.00264), (-0.09091, 0.09091, 0.0), (-0.09091, 0.2727, 0.02965), (-0.09091, 0.4545, 0.1152), (-0.09091, 0.6364, 0.02391), (-0.09091, 0.8182, 0.0), (0.09091, -0.2727, 0.0), (0.09091, -0.09091, 0.0), (0.09091, 0.09091, 0.007804), (0.09091, 0.2727, 0.009646), (0.09091, 0.4545, 0.06249), (0.09091, 0.6364, 0.07491), (0.09091, 0.8182, 0.0206), (0.2727, -0.1583, 0.0), (0.2727, -0.09091, 0.0), (0.2727, 0.09091, 0.02777), (0.2727, 0.2727, 0.04917), (0.2727, 0.4545, 0.2075), (0.2727, 0.6364, 0.05539), (0.2727, 0.8182, 0.02038), (0.4545, -0.1475, 0.003044), (0.4545, -0.09091, 0.004419), (0.4545, 0.09091, 0.02756), (0.4545, 0.2727, 0.0129), (0.4545, 0.4545, 0.01076), (0.4545, 0.6364, 0.001901), (0.4545, 0.8182, 0.0137), (0.6364, -0.1636, 0.02907), (0.6364, -0.09091, 0.04318), (0.6364, 0.09091, 0.05684), (0.6364, 0.2727, 0.03641), (0.6364, 0.4545, 0.04029), (0.6364, 0.6364, 0.02664), (0.6314, 0.7936, 0.0), (0.8182, -0.1879, 0.02677), (0.8182, -0.09091, 0.05008), (0.8182, 0.09091, 0.09726), (0.8182, 0.2727, 0.05333), (0.8182, 0.4545, 0.004192), (0.7985, 0.6364, 0.0), (0.7395, 0.715, 0.0)], [], [(45, 55, 24, 25), (55, 65, 23, 24), (65, 75, 22, 23), (75, 82, 21, 22), (82, 89, 20, 21), (89, 96, 19, 20), (96, 103, 18, 19), (7, 27, 28, 6), (6, 28, 29, 5), (5, 29, 30, 4), (4, 30, 31, 3), (3, 31, 32, 2), (2, 32, 33, 1), (1, 33, 34, 0), (26, 36, 37, 27), (27, 37, 38, 28), (28, 38, 39, 29), (29, 39, 40, 30), (30, 40, 41, 31), (31, 41, 42, 32), (32, 42, 43, 33), (33, 43, 44, 34), (34, 44, 45, 35), (8, 9, 46, 36), (36, 46, 47, 37), (37, 47, 48, 38), (38, 48, 49, 39), (39, 49, 50, 40), (40, 50, 51, 41), (41, 51, 52, 42), (42, 52, 53, 43), (43, 53, 54, 44), (44, 54, 55, 45), (9, 10, 56, 46), (46, 56, 57, 47), (47, 57, 58, 48), (48, 58, 59, 49), (49, 59, 60, 50), (50, 60, 61, 51), (51, 61, 62, 52), (52, 62, 63, 53), (53, 63, 64, 54), (54, 64, 65, 55), (10, 11, 66, 56), (56, 66, 67, 57), (57, 67, 68, 58), (58, 68, 69, 59), (59, 69, 70, 60), (60, 70, 71, 61), (61, 71, 72, 62), (62, 72, 73, 63), (63, 73, 74, 64), (64, 74, 75, 65), (69, 76, 77, 70), (70, 77, 78, 71), (71, 78, 79, 72), (72, 79, 80, 73), (73, 80, 81, 74), (74, 81, 82, 75), (76, 83, 84, 77), (77, 84, 85, 78), (78, 85, 86, 79), (79, 86, 87, 80), (80, 87, 88, 81), (81, 88, 89, 82), (83, 90, 91, 84), (84, 91, 92, 85), (85, 92, 93, 86), (86, 93, 94, 87), (87, 94, 95, 88), (88, 95, 96, 89), (90, 97, 98, 91), (91, 98, 99, 92), (92, 99, 100, 93), (93, 100, 101, 94), (94, 101, 102, 95), (95, 102, 103, 96), (97, 104, 105, 98), (98, 105, 106, 99), (99, 106, 107, 100), (100, 107, 108, 101), (101, 108, 109, 102), (102, 109, 110, 103), (104, 12, 13, 105), (105, 13, 14, 106), (106, 14, 15, 107), (107, 15, 16, 108), (108, 16, 17, 109)])
me_plane.polygons.foreach_set('use_smooth', [True] * 88)
_uv = me_plane.uv_layers.new(name='UVMap')
_uv.uv.foreach_set('vector', [0.1818, 0.9091, 0.2727, 0.9091, 0.2727, 1.0, 0.1818, 1.0, 0.2727, 0.9091, 0.3636, 0.9091, 0.3636, 1.0, 0.2727, 1.0, 0.3636, 0.9091, 0.4545, 0.9091, 0.4545, 1.0, 0.3636, 1.0, 0.4545, 0.9091, 0.5455, 0.9091, 0.5455, 1.0, 0.4545, 1.0, 0.5455, 0.9091, 0.6364, 0.9091, 0.6364, 1.0, 0.5455, 1.0, 0.6364, 0.9091, 0.7273, 0.9091, 0.7273, 1.0, 0.6364, 1.0, 0.7273, 0.9091, 0.8182, 0.9091, 0.8182, 1.0, 0.7273, 1.0, 0.0, 0.1818, 0.09091, 0.1818, 0.09091, 0.2727, 0.0, 0.2727, 0.0, 0.2727, 0.09091, 0.2727, 0.09091, 0.3636, 0.0, 0.3636, 0.0, 0.3636, 0.09091, 0.3636, 0.09091, 0.4545, 0.0, 0.4545, 0.0, 0.4545, 0.09091, 0.4545, 0.09091, 0.5455, 0.0, 0.5455, 0.0, 0.5455, 0.09091, 0.5455, 0.09091, 0.6364, 0.0, 0.6364, 0.0, 0.6364, 0.09091, 0.6364, 0.09091, 0.7273, 0.0, 0.7273, 0.0, 0.7273, 0.09091, 0.7273, 0.1057, 0.8182, 0.0, 0.8182, 0.09091, 0.09091, 0.1818, 0.09091, 0.1818, 0.1818, 0.09091, 0.1818, 0.09091, 0.1818, 0.1818, 0.1818, 0.1818, 0.2727, 0.09091, 0.2727, 0.09091, 0.2727, 0.1818, 0.2727, 0.1818, 0.3636, 0.09091, 0.3636, 0.09091, 0.3636, 0.1818, 0.3636, 0.1818, 0.4545, 0.09091, 0.4545, 0.09091, 0.4545, 0.1818, 0.4545, 0.1818, 0.5455, 0.09091, 0.5455, 0.09091, 0.5455, 0.1818, 0.5455, 0.1818, 0.6364, 0.09091, 0.6364, 0.09091, 0.6364, 0.1818, 0.6364, 0.1818, 0.7273, 0.09091, 0.7273, 0.09091, 0.7273, 0.1818, 0.7273, 0.1818, 0.8182, 0.1057, 0.8182, 0.1057, 0.8182, 0.1818, 0.8182, 0.1818, 0.9091, 0.09091, 0.9091, 0.1818, 0.0, 0.2727, 0.0, 0.2727, 0.09091, 0.1818, 0.09091, 0.1818, 0.09091, 0.2727, 0.09091, 0.2727, 0.1818, 0.1818, 0.1818, 0.1818, 0.1818, 0.2727, 0.1818, 0.2727, 0.2727, 0.1818, 0.2727, 0.1818, 0.2727, 0.2727, 0.2727, 0.2727, 0.3636, 0.1818, 0.3636, 0.1818, 0.3636, 0.2727, 0.3636, 0.2727, 0.4545, 0.1818, 0.4545, 0.1818, 0.4545, 0.2727, 0.4545, 0.2727, 0.5455, 0.1818, 0.5455, 0.1818, 0.5455, 0.2727, 0.5455, 0.2727, 0.6364, 0.1818, 0.6364, 0.1818, 0.6364, 0.2727, 0.6364, 0.2727, 0.7273, 0.1818, 0.7273, 0.1818, 0.7273, 0.2727, 0.7273, 0.2727, 0.8182, 0.1818, 0.8182, 0.1818, 0.8182, 0.2727, 0.8182, 0.2727, 0.9091, 0.1818, 0.9091, 0.2727, 0.0, 0.3636, 0.0, 0.3636, 0.09091, 0.2727, 0.09091, 0.2727, 0.09091, 0.3636, 0.09091, 0.3636, 0.1818, 0.2727, 0.1818, 0.2727, 0.1818, 0.3636, 0.1818, 0.3636, 0.2727, 0.2727, 0.2727, 0.2727, 0.2727, 0.3636, 0.2727, 0.3636, 0.3636, 0.2727, 0.3636, 0.2727, 0.3636, 0.3636, 0.3636, 0.3636, 0.4545, 0.2727, 0.4545, 0.2727, 0.4545, 0.3636, 0.4545, 0.3636, 0.5455, 0.2727, 0.5455, 0.2727, 0.5455, 0.3636, 0.5455, 0.3636, 0.6364, 0.2727, 0.6364, 0.2727, 0.6364, 0.3636, 0.6364, 0.3636, 0.7273, 0.2727, 0.7273, 0.2727, 0.7273, 0.3636, 0.7273, 0.3636, 0.8182, 0.2727, 0.8182, 0.2727, 0.8182, 0.3636, 0.8182, 0.3636, 0.9091, 0.2727, 0.9091, 0.3636, 0.0, 0.4243, 0.0, 0.4421, 0.09091, 0.3636, 0.09091, 0.3636, 0.09091, 0.4421, 0.09091, 0.4545, 0.1818, 0.3636, 0.1818, 0.3636, 0.1818, 0.4545, 0.1818, 0.4545, 0.2727, 0.3636, 0.2727, 0.3636, 0.2727, 0.4545, 0.2727, 0.4545, 0.3636, 0.3636, 0.3636, 0.3636, 0.3636, 0.4545, 0.3636, 0.4545, 0.4545, 0.3636, 0.4545, 0.3636, 0.4545, 0.4545, 0.4545, 0.4545, 0.5455, 0.3636, 0.5455, 0.3636, 0.5455, 0.4545, 0.5455, 0.4545, 0.6364, 0.3636, 0.6364, 0.3636, 0.6364, 0.4545, 0.6364, 0.4545, 0.7273, 0.3636, 0.7273, 0.3636, 0.7273, 0.4545, 0.7273, 0.4545, 0.8182, 0.3636, 0.8182, 0.3636, 0.8182, 0.4545, 0.8182, 0.4545, 0.9091, 0.3636, 0.9091, 0.4545, 0.3636, 0.5455, 0.3636, 0.5455, 0.4545, 0.4545, 0.4545, 0.4545, 0.4545, 0.5455, 0.4545, 0.5455, 0.5455, 0.4545, 0.5455, 0.4545, 0.5455, 0.5455, 0.5455, 0.5455, 0.6364, 0.4545, 0.6364, 0.4545, 0.6364, 0.5455, 0.6364, 0.5455, 0.7273, 0.4545, 0.7273, 0.4545, 0.7273, 0.5455, 0.7273, 0.5455, 0.8182, 0.4545, 0.8182, 0.4545, 0.8182, 0.5455, 0.8182, 0.5455, 0.9091, 0.4545, 0.9091, 0.5455, 0.3636, 0.6364, 0.4208, 0.6364, 0.4545, 0.5455, 0.4545, 0.5455, 0.4545, 0.6364, 0.4545, 0.6364, 0.5455, 0.5455, 0.5455, 0.5455, 0.5455, 0.6364, 0.5455, 0.6364, 0.6364, 0.5455, 0.6364, 0.5455, 0.6364, 0.6364, 0.6364, 0.6364, 0.7273, 0.5455, 0.7273, 0.5455, 0.7273, 0.6364, 0.7273, 0.6364, 0.8182, 0.5455, 0.8182, 0.5455, 0.8182, 0.6364, 0.8182, 0.6364, 0.9091, 0.5455, 0.9091, 0.6364, 0.4208, 0.7273, 0.4263, 0.7273, 0.4545, 0.6364, 0.4545, 0.6364, 0.4545, 0.7273, 0.4545, 0.7273, 0.5455, 0.6364, 0.5455, 0.6364, 0.5455, 0.7273, 0.5455, 0.7273, 0.6364, 0.6364, 0.6364, 0.6364, 0.6364, 0.7273, 0.6364, 0.7273, 0.7273, 0.6364, 0.7273, 0.6364, 0.7273, 0.7273, 0.7273, 0.7273, 0.8182, 0.6364, 0.8182, 0.6364, 0.8182, 0.7273, 0.8182, 0.7273, 0.9091, 0.6364, 0.9091, 0.7273, 0.4263, 0.8182, 0.4182, 0.8182, 0.4545, 0.7273, 0.4545, 0.7273, 0.4545, 0.8182, 0.4545, 0.8182, 0.5455, 0.7273, 0.5455, 0.7273, 0.5455, 0.8182, 0.5455, 0.8182, 0.6364, 0.7273, 0.6364, 0.7273, 0.6364, 0.8182, 0.6364, 0.8182, 0.7273, 0.7273, 0.7273, 0.7273, 0.7273, 0.8182, 0.7273, 0.8182, 0.8182, 0.7273, 0.8182, 0.7273, 0.8182, 0.8182, 0.8182, 0.8182, 0.9091, 0.7273, 0.9091, 0.8182, 0.4182, 0.9091, 0.4061, 0.9091, 0.4545, 0.8182, 0.4545, 0.8182, 0.4545, 0.9091, 0.4545, 0.9091, 0.5455, 0.8182, 0.5455, 0.8182, 0.5455, 0.9091, 0.5455, 0.9091, 0.6364, 0.8182, 0.6364, 0.8182, 0.6364, 0.9091, 0.6364, 0.9091, 0.7273, 0.8182, 0.7273, 0.8182, 0.7273, 0.9091, 0.7273, 0.9091, 0.8182, 0.8182, 0.8182, 0.8182, 0.8182, 0.9091, 0.8182, 0.9091, 0.9091, 0.8182, 0.9091, 0.9091, 0.4061, 1.0, 0.3636, 1.0, 0.4545, 0.9091, 0.4545, 0.9091, 0.4545, 1.0, 0.4545, 1.0, 0.5455, 0.9091, 0.5455, 0.9091, 0.5455, 1.0, 0.5455, 1.0, 0.6364, 0.9091, 0.6364, 0.9091, 0.6364, 1.0, 0.6364, 1.0, 0.7273, 0.9091, 0.7273, 0.9091, 0.7273, 1.0, 0.7273, 1.0, 0.8182, 0.9091, 0.8182])
me_plane.materials.append(mat_amber)
me_plane.update()

# ---- objects
ob_light = bpy.data.objects.new('Light', light_light)
ob_camera = bpy.data.objects.new('Camera', cam_camera)
ob_cylinder = bpy.data.objects.new('Cylinder', me_cylinder)
ob_sun = bpy.data.objects.new('Sun', light_sun)
ob_plane = bpy.data.objects.new('Plane', me_plane)

# ---- transforms, parenting, visibility, modifiers, constraints
ob_light.location = (4.076, 1.005, 5.904)
ob_light.rotation_euler = (0.6503, 0.05522, 1.866)
ob_light.lock_rotations_4d = False
ob_light.empty_display_type = 'ARROWS'
ob_light.color = (0.0, 0.0, 0.0, 0.0)
ob_light.lineart.crease_threshold = 0.0
ob_camera.location = (7.359, -6.926, 4.958)
ob_camera.rotation_euler = (1.109, 0.0, 0.8149)
ob_camera.lock_rotations_4d = False
ob_camera.empty_display_type = 'ARROWS'
ob_camera.color = (0.0, 0.0, 0.0, 0.0)
ob_camera.display_type = 'WIRE'
ob_camera.lineart.crease_threshold = 0.0
ob_cylinder.location = (0.0, 0.0, 0.0)
_vg = ob_cylinder.vertex_groups.new(name='Wall')
_vg = ob_cylinder.vertex_groups.new(name='Roof')
_vg = ob_cylinder.vertex_groups.new(name='Base')
ob_sun.location = (-13.65, 11.59, 7.618)
ob_sun.rotation_euler = (-5.077, -0.1389, 4.084)
ob_plane.location = (0.0, 0.0, 0.0)
ob_plane.scale = (4.5, 4.5, 4.5)
_m = ob_plane.modifiers.new('Subdivision', 'SUBSURF')
_m.levels = 2

# ---- collection membership
col_collection.objects.link(ob_light)
col_collection.objects.link(ob_camera)
col_collection.objects.link(ob_cylinder)
col_collection.objects.link(ob_sun)
col_collection.objects.link(ob_plane)

# ---- scene / render settings (as saved in the file)
scene.camera = ob_camera
scene.frame_start = 1; scene.frame_end = 250; scene.frame_set(98)
scene.render.engine = 'CYCLES'
scene.cycles.sampling_pattern = 'TABULATED_SOBOL'
scene.cycles.bake_type = 'NORMAL'
scene.view_settings.view_transform = 'Filmic'
bpy.context.view_layer.update()

